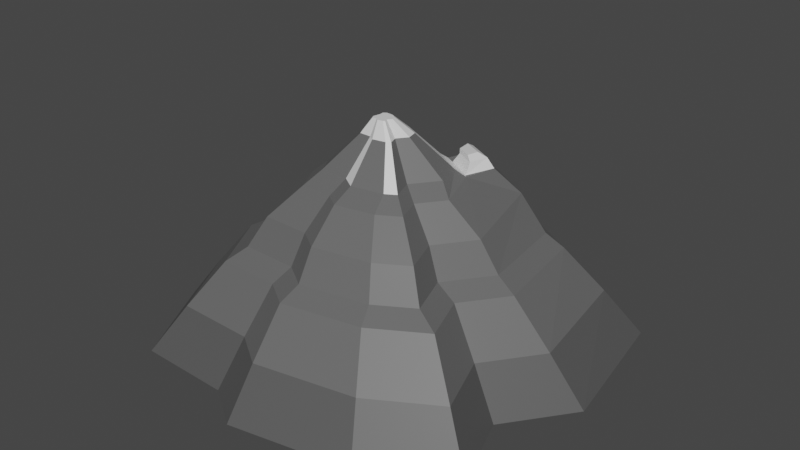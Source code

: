 # Source: Mountain2_small.blend  (saved by Blender 2.93.21; exported with 4.5.12 LTS)
import bpy
from mathutils import Matrix  # noqa: F401  (used for matrix-valued properties, if any)

bpy.ops.wm.read_factory_settings(use_empty=True)
scene = bpy.context.scene
scene.name = 'Scene'

# ---- collections
col_collection = bpy.data.collections.new('Collection'); scene.collection.children.link(col_collection)

# ---- materials (node trees are filled in below, after node groups)
mat_base_colour = bpy.data.materials.new('Base colour')
mat_base_colour.use_transparent_shadow = False
mat_material_001 = bpy.data.materials.new('Material.001')
mat_material_001.use_transparent_shadow = False
mat_material_002 = bpy.data.materials.new('Material.002')
mat_material_002.use_transparent_shadow = False

# ---- material node trees
mat_base_colour.use_nodes = True; mat_base_colour.node_tree.nodes.clear()
_N = mat_base_colour.node_tree.nodes; _L = mat_base_colour.node_tree.links
n0 = _N.new('ShaderNodeBsdfPrincipled'); n0.name = 'Principled BSDF'; n0.location = (10, 300)
n0.distribution = 'GGX'
n0.subsurface_method = 'BURLEY'
n0.inputs[0].default_value = (0.1237, 0.1237, 0.1237, 1.0)
n0.inputs[3].default_value = 1.45
n0.inputs[27].default_value = (0.0, 0.0, 0.0, 1.0)
n0.inputs[28].default_value = 1.0
n1 = _N.new('ShaderNodeOutputMaterial'); n1.name = 'Material Output'; n1.location = (300, 300)
_L.new(n0.outputs[0], n1.inputs[0])
n1.is_active_output = True
mat_material_001.use_nodes = True; mat_material_001.node_tree.nodes.clear()
_N = mat_material_001.node_tree.nodes; _L = mat_material_001.node_tree.links
n0 = _N.new('ShaderNodeBsdfPrincipled'); n0.name = 'Principled BSDF'; n0.location = (10, 300)
n0.distribution = 'GGX'
n0.subsurface_method = 'BURLEY'
n0.inputs[0].default_value = (0.08714, 0.08714, 0.08714, 1.0)
n0.inputs[3].default_value = 1.45
n0.inputs[27].default_value = (0.0, 0.0, 0.0, 1.0)
n0.inputs[28].default_value = 1.0
n1 = _N.new('ShaderNodeOutputMaterial'); n1.name = 'Material Output'; n1.location = (300, 300)
_L.new(n0.outputs[0], n1.inputs[0])
n1.is_active_output = True
mat_material_002.use_nodes = True; mat_material_002.node_tree.nodes.clear()
_N = mat_material_002.node_tree.nodes; _L = mat_material_002.node_tree.links
n0 = _N.new('ShaderNodeBsdfPrincipled'); n0.name = 'Principled BSDF'; n0.location = (10, 300)
n0.distribution = 'GGX'
n0.subsurface_method = 'BURLEY'
n0.inputs[3].default_value = 1.45
n0.inputs[27].default_value = (0.0, 0.0, 0.0, 1.0)
n0.inputs[28].default_value = 1.0
n1 = _N.new('ShaderNodeOutputMaterial'); n1.name = 'Material Output'; n1.location = (300, 300)
_L.new(n0.outputs[0], n1.inputs[0])
n1.is_active_output = True

# ---- world
world_world = bpy.data.worlds.new('World'); scene.world = world_world
world_world.use_nodes = True; world_world.node_tree.nodes.clear()
_N = world_world.node_tree.nodes; _L = world_world.node_tree.links
n0 = _N.new('ShaderNodeOutputWorld'); n0.name = 'World Output'; n0.location = (300, 300)
n1 = _N.new('ShaderNodeBackground'); n1.name = 'Background'; n1.location = (10, 300)
n1.inputs[0].default_value = (0.05088, 0.05088, 0.05088, 1.0)
_L.new(n1.outputs[0], n0.inputs[0])
n0.is_active_output = True
world_world.color = (0.05088, 0.05088, 0.05088)
world_world.use_sun_shadow = False
world_world.sun_shadow_jitter_overblur = 0.0

# ---- meshes
me_plane = bpy.data.meshes.new('Plane')
me_plane.from_pydata([(-0.4052, 0.1865, 0.4052), (-0.3813, -0.01414, 0.4052), (-0.4553, -0.3231, 0.4052), (-0.3533, -0.5149, 0.4052), (-0.606, -0.7924, 0.0), (-0.8115, -0.4058, 0.0), (-0.6931, 0.08881, 0.0), (-0.7349, 0.4406, 0.0), (-0.3553, 0.7157, 0.0), (0.2637, 0.7267, 0.01277), (0.72, 0.4446, 0.01277), (0.8045, -0.09578, 0.0), (0.613, -0.35, 0.0), (0.714, -0.6391, 0.0), (0.404, -0.8237, 0.0), (-0.06617, -0.9143, 0.0), (-0.2334, -0.8028, 0.0), (-0.2131, 0.3257, 0.4052), (0.1477, 0.3951, 0.4134), (0.4067, 0.235, 0.4134), (0.4463, -0.1147, 0.4052), (0.3188, -0.2839, 0.4052), (0.3781, -0.4535, 0.4052), (0.2366, -0.5378, 0.4052), (-0.02926, -0.589, 0.4052), (-0.1311, -0.5211, 0.4052), (0.1826, 0.4296, 0.3738), (0.4804, 0.2455, 0.3738), (-0.2332, 0.3993, 0.361), (-0.481, 0.2197, 0.361), (-0.4537, -0.009908, 0.361), (-0.531, -0.3327, 0.361), (-0.3969, -0.585, 0.361), (0.5238, -0.1304, 0.361), (0.3988, -0.2963, 0.361), (0.4647, -0.485, 0.361), (0.2624, -0.6055, 0.361), (-0.0445, -0.6646, 0.361), (-0.1536, -0.5919, 0.361), (0.05371, 0.06362, 0.6833), (0.1763, -0.01218, 0.6833), (-0.1115, 0.07934, 0.6833), (-0.1843, 0.02656, 0.6833), (-0.1729, -0.06917, 0.6833), (-0.2131, -0.2372, 0.6833), (-0.1762, -0.3067, 0.6833), (0.2016, -0.1135, 0.6833), (0.1268, -0.2128, 0.6833), (0.1563, -0.2974, 0.6833), (0.1159, -0.3215, 0.6833), (-0.009156, -0.3456, 0.6833), (-0.06273, -0.3098, 0.6833), (0.1146, 0.09675, 0.7097), (0.1764, 0.05926, 0.7134), (-0.1249, 0.1079, 0.6377), (-0.2351, 0.02797, 0.6377), (-0.2215, -0.08719, 0.6377), (-0.2639, -0.2645, 0.6377), (-0.2054, -0.3746, 0.6377), (0.2536, -0.1449, 0.6377), (0.1804, -0.242, 0.6377), (0.2145, -0.3394, 0.6377), (0.1332, -0.3878, 0.6377), (-0.01938, -0.4172, 0.6377), (-0.07784, -0.3782, 0.6377), (0.01714, -0.06859, 0.8176), (0.06665, -0.0992, 0.8176), (-0.04956, -0.06224, 0.8176), (-0.07898, -0.08356, 0.8176), (-0.07438, -0.1222, 0.8176), (-0.09063, -0.1901, 0.8176), (-0.07571, -0.2181, 0.8176), (0.07688, -0.1401, 0.8176), (0.04666, -0.1802, 0.8176), (0.0586, -0.2144, 0.8176), (0.04228, -0.2241, 0.8176), (-0.008246, -0.2339, 0.8176), (-0.02988, -0.2194, 0.8176), (0.002492, -0.1393, 0.8795), (0.02272, -0.1518, 0.8795), (-0.02476, -0.1367, 0.8795), (-0.03678, -0.1454, 0.8795), (-0.0349, -0.1612, 0.8795), (-0.04154, -0.1889, 0.8795), (-0.03544, -0.2004, 0.8795), (0.0269, -0.1685, 0.8795), (0.01455, -0.1849, 0.8795), (0.01943, -0.1989, 0.8795), (0.01276, -0.2029, 0.8795), (-0.007881, -0.2068, 0.8795), (-0.01672, -0.2009, 0.8795), (0.3346, -0.7168, 0.184), (-0.05555, -0.7919, 0.184), (-0.6105, 0.3323, 0.184), (-0.2954, 0.5607, 0.184), (-0.1943, -0.6994, 0.184), (0.2239, 0.5812, 0.1967), (-0.5035, -0.6908, 0.184), (0.6026, 0.3471, 0.1967), (0.667, -0.1127, 0.184), (0.508, -0.3237, 0.184), (-0.6741, -0.37, 0.184), (0.5918, -0.5636, 0.184), (-0.5758, 0.04044, 0.184), (0.3183, -0.4118, 0.5215), (0.1988, -0.483, 0.5215), (-0.343, 0.1286, 0.5215), (-0.1809, 0.2461, 0.5215), (-0.02565, -0.5262, 0.5215), (-0.3229, -0.04084, 0.5215), (-0.1116, -0.4689, 0.5215), (-0.3853, -0.3017, 0.5215), (-0.2993, -0.4636, 0.5215), (0.1887, 0.1027, 0.7139), (0.3759, -0.1257, 0.5215), (0.2683, -0.2686, 0.5215), (0.1091, 0.151, 0.7092), (0.06938, 0.08936, 0.663), (0.218, -0.002547, 0.663), (0.3138, 0.2039, 0.555), (0.09517, 0.3391, 0.555), (0.09143, 0.08143, 0.6521), (0.2032, 0.01363, 0.6589), (0.2468, 0.1239, 0.6603), (0.08726, 0.2207, 0.6507), (0.1183, 0.09118, 0.6934), (0.2, 0.04164, 0.6983), (0.2226, 0.1129, 0.6992), (0.1112, 0.1805, 0.6925)], [], [(92, 91, 36, 37), (94, 93, 29, 28), (5, 6, 7, 8, 9, 10, 11, 12, 13, 14, 15, 16, 4), (105, 104, 61, 62), (95, 92, 37, 38), (96, 94, 28, 26), (97, 95, 38, 32), (98, 96, 26, 27), (99, 98, 27, 33), (100, 99, 33, 34), (101, 97, 32, 31), (102, 100, 34, 35), (103, 101, 31, 30), (91, 102, 35, 36), (93, 103, 30, 29), (18, 19, 27, 26), (17, 18, 26, 28), (0, 17, 28, 29), (1, 0, 29, 30), (2, 1, 30, 31), (3, 2, 31, 32), (19, 20, 33, 27), (20, 21, 34, 33), (21, 22, 35, 34), (22, 23, 36, 35), (23, 24, 37, 36), (24, 25, 38, 37), (25, 3, 32, 38), (49, 48, 74, 75), (107, 106, 55, 54), (108, 105, 62, 63), (106, 109, 56, 55), (110, 108, 63, 64), (109, 111, 57, 56), (112, 110, 64, 58), (111, 112, 58, 57), (114, 119, 118, 59), (115, 114, 59, 60), (113, 116, 52, 53), (104, 115, 60, 61), (120, 107, 54, 117), (39, 40, 118, 117), (41, 39, 117, 54), (42, 41, 54, 55), (43, 42, 55, 56), (44, 43, 56, 57), (45, 44, 57, 58), (40, 46, 59, 118), (46, 47, 60, 59), (47, 48, 61, 60), (48, 49, 62, 61), (49, 50, 63, 62), (50, 51, 64, 63), (51, 45, 58, 64), (72, 66, 79, 85), (41, 42, 68, 67), (50, 49, 75, 76), (42, 43, 69, 68), (51, 50, 76, 77), (43, 44, 70, 69), (45, 51, 77, 71), (44, 45, 71, 70), (46, 40, 66, 72), (47, 46, 72, 73), (40, 39, 65, 66), (48, 47, 73, 74), (39, 41, 67, 65), (83, 84, 90, 89, 88, 87, 86, 85, 79, 78, 80, 81, 82), (73, 72, 85, 86), (66, 65, 78, 79), (74, 73, 86, 87), (65, 67, 80, 78), (75, 74, 87, 88), (67, 68, 81, 80), (76, 75, 88, 89), (68, 69, 82, 81), (77, 76, 89, 90), (69, 70, 83, 82), (71, 77, 90, 84), (70, 71, 84, 83), (7, 6, 103, 93), (14, 13, 102, 91), (6, 5, 101, 103), (13, 12, 100, 102), (5, 4, 97, 101), (12, 11, 99, 100), (11, 10, 98, 99), (10, 9, 96, 98), (4, 16, 95, 97), (9, 8, 94, 96), (16, 15, 92, 95), (8, 7, 93, 94), (15, 14, 91, 92), (18, 17, 107, 120), (22, 21, 115, 104), (19, 18, 120, 119), (21, 20, 114, 115), (20, 19, 119, 114), (2, 3, 112, 111), (3, 25, 110, 112), (1, 2, 111, 109), (25, 24, 108, 110), (0, 1, 109, 106), (24, 23, 105, 108), (17, 0, 106, 107), (23, 22, 104, 105), (122, 121, 117, 118), (123, 122, 118, 119), (121, 124, 120, 117), (124, 123, 119, 120), (126, 125, 121, 122), (127, 126, 122, 123), (125, 128, 124, 121), (128, 127, 123, 124), (53, 52, 125, 126), (113, 53, 126, 127), (52, 116, 128, 125), (116, 113, 127, 128)])
me_plane.polygons.foreach_set('material_index', [0, 0, 0, 0, 0, 0, 0, 0, 0, 0, 0, 0, 0, 0, 0, 0, 0, 0, 0, 0, 0, 0, 0, 0, 0, 0, 0, 0, 2, 0, 0, 0, 0, 0, 0, 0, 0, 0, 2, 0, 0, 2, 0, 0, 0, 0, 0, 0, 0, 0, 0, 0, 0, 0, 2, 0, 0, 0, 2, 2, 0, 0, 0, 0, 2, 0, 2, 2, 2, 2, 2, 2, 2, 2, 2, 2, 2, 2, 2, 2, 1, 1, 1, 1, 1, 1, 1, 1, 1, 1, 1, 1, 1, 0, 0, 0, 0, 0, 0, 0, 0, 0, 0, 0, 0, 0, 2, 0, 0, 0, 2, 2, 2, 2, 2, 2, 2, 2])
_uv = me_plane.uv_layers.new(name='UVMap')
_uv.uv.foreach_set('vector', [0.4669, 0.04287, 0.702, 0.08815, 0.702, 0.08815, 0.4669, 0.04287, 0.3224, 0.8579, 0.1326, 0.7203, 0.1326, 0.7203, 0.3224, 0.8579, 0.09424, 0.2971, 0.1535, 0.5444, 0.1326, 0.7203, 0.3224, 0.8579, 0.6149, 0.83, 0.8431, 0.6889, 0.9023, 0.4521, 0.8065, 0.325, 0.857, 0.1804, 0.702, 0.08815, 0.4669, 0.04287, 0.3833, 0.0986, 0.197, 0.1038, 0.6823, 0.14, 0.7907, 0.2046, 0.7907, 0.2046, 0.6823, 0.14, 0.3833, 0.0986, 0.4669, 0.04287, 0.4669, 0.04287, 0.3833, 0.0986, 0.6149, 0.83, 0.3224, 0.8579, 0.3224, 0.8579, 0.6149, 0.83, 0.197, 0.1038, 0.3833, 0.0986, 0.3833, 0.0986, 0.197, 0.1038, 0.8431, 0.6889, 0.6149, 0.83, 0.6149, 0.83, 0.8431, 0.6889, 0.9023, 0.4521, 0.8431, 0.6889, 0.8431, 0.6889, 0.9023, 0.4521, 0.8065, 0.325, 0.9023, 0.4521, 0.9023, 0.4521, 0.8065, 0.325, 0.09424, 0.2971, 0.197, 0.1038, 0.197, 0.1038, 0.09424, 0.2971, 0.857, 0.1804, 0.8065, 0.325, 0.8065, 0.325, 0.857, 0.1804, 0.1535, 0.5444, 0.09424, 0.2971, 0.09424, 0.2971, 0.1535, 0.5444, 0.702, 0.08815, 0.857, 0.1804, 0.857, 0.1804, 0.702, 0.08815, 0.1326, 0.7203, 0.1535, 0.5444, 0.1535, 0.5444, 0.1326, 0.7203, 0.597, 0.7768, 0.7954, 0.6541, 0.8431, 0.6889, 0.6149, 0.83, 0.3377, 0.8015, 0.597, 0.7768, 0.6149, 0.83, 0.3224, 0.8579, 0.1906, 0.6949, 0.3377, 0.8015, 0.3224, 0.8579, 0.1326, 0.7203, 0.2089, 0.5412, 0.1906, 0.6949, 0.1326, 0.7203, 0.1535, 0.5444, 0.1522, 0.3045, 0.2089, 0.5412, 0.1535, 0.5444, 0.09424, 0.2971, 0.2303, 0.1576, 0.1522, 0.3045, 0.09424, 0.2971, 0.197, 0.1038, 0.7954, 0.6541, 0.8429, 0.4642, 0.9023, 0.4521, 0.8431, 0.6889, 0.8429, 0.4642, 0.7453, 0.3345, 0.8065, 0.325, 0.9023, 0.4521, 0.7453, 0.3345, 0.7907, 0.2046, 0.857, 0.1804, 0.8065, 0.325, 0.7907, 0.2046, 0.6823, 0.14, 0.702, 0.08815, 0.857, 0.1804, 0.6823, 0.14, 0.4786, 0.1008, 0.4669, 0.04287, 0.702, 0.08815, 0.4786, 0.1008, 0.4006, 0.1528, 0.3833, 0.0986, 0.4669, 0.04287, 0.4006, 0.1528, 0.2303, 0.1576, 0.197, 0.1038, 0.3833, 0.0986, 0.6592, 0.2007, 0.7131, 0.2328, 0.7131, 0.2328, 0.6592, 0.2007, 0.3377, 0.8015, 0.1906, 0.6949, 0.1906, 0.6949, 0.3377, 0.8015, 0.4786, 0.1008, 0.6823, 0.14, 0.6823, 0.14, 0.4786, 0.1008, 0.1906, 0.6949, 0.2089, 0.5412, 0.2089, 0.5412, 0.1906, 0.6949, 0.4006, 0.1528, 0.4786, 0.1008, 0.4786, 0.1008, 0.4006, 0.1528, 0.2089, 0.5412, 0.1522, 0.3045, 0.1522, 0.3045, 0.2089, 0.5412, 0.2303, 0.1576, 0.4006, 0.1528, 0.4006, 0.1528, 0.2303, 0.1576, 0.1522, 0.3045, 0.2303, 0.1576, 0.2303, 0.1576, 0.1522, 0.3045, 0.8429, 0.4642, 0.7954, 0.6541, 0.7954, 0.6541, 0.8429, 0.4642, 0.7453, 0.3345, 0.8429, 0.4642, 0.8429, 0.4642, 0.7453, 0.3345, 0.7365, 0.6906, 0.6557, 0.7405, 0.6603, 0.7377, 0.7319, 0.6934, 0.7907, 0.2046, 0.7453, 0.3345, 0.7453, 0.3345, 0.7907, 0.2046, 0.597, 0.7768, 0.3377, 0.8015, 0.3377, 0.8015, 0.597, 0.7768, 0.5761, 0.7146, 0.7397, 0.6134, 0.7954, 0.6541, 0.597, 0.7768, 0.3557, 0.7356, 0.5761, 0.7146, 0.597, 0.7768, 0.3377, 0.8015, 0.2585, 0.6651, 0.3557, 0.7356, 0.3377, 0.8015, 0.1906, 0.6949, 0.2737, 0.5374, 0.2585, 0.6651, 0.1906, 0.6949, 0.2089, 0.5412, 0.22, 0.3132, 0.2737, 0.5374, 0.2089, 0.5412, 0.1522, 0.3045, 0.2693, 0.2204, 0.22, 0.3132, 0.1522, 0.3045, 0.2303, 0.1576, 0.7397, 0.6134, 0.7735, 0.4783, 0.8429, 0.4642, 0.7954, 0.6541, 0.7735, 0.4783, 0.6737, 0.3457, 0.7453, 0.3345, 0.8429, 0.4642, 0.6737, 0.3457, 0.7131, 0.2328, 0.7907, 0.2046, 0.7453, 0.3345, 0.7131, 0.2328, 0.6592, 0.2007, 0.6823, 0.14, 0.7907, 0.2046, 0.6592, 0.2007, 0.4922, 0.1685, 0.4786, 0.1008, 0.6823, 0.14, 0.4922, 0.1685, 0.4207, 0.2162, 0.4006, 0.1528, 0.4786, 0.1008, 0.4207, 0.2162, 0.2693, 0.2204, 0.2303, 0.1576, 0.4006, 0.1528, 0.7735, 0.4783, 0.7397, 0.6134, 0.7397, 0.6134, 0.7735, 0.4783, 0.3557, 0.7356, 0.2585, 0.6651, 0.2585, 0.6651, 0.3557, 0.7356, 0.4922, 0.1685, 0.6592, 0.2007, 0.6592, 0.2007, 0.4922, 0.1685, 0.2585, 0.6651, 0.2737, 0.5374, 0.2737, 0.5374, 0.2585, 0.6651, 0.4207, 0.2162, 0.4922, 0.1685, 0.4922, 0.1685, 0.4207, 0.2162, 0.2737, 0.5374, 0.22, 0.3132, 0.22, 0.3132, 0.2737, 0.5374, 0.2693, 0.2204, 0.4207, 0.2162, 0.4207, 0.2162, 0.2693, 0.2204, 0.22, 0.3132, 0.2693, 0.2204, 0.2693, 0.2204, 0.22, 0.3132, 0.7735, 0.4783, 0.7397, 0.6134, 0.7397, 0.6134, 0.7735, 0.4783, 0.6737, 0.3457, 0.7735, 0.4783, 0.7735, 0.4783, 0.6737, 0.3457, 0.7397, 0.6134, 0.5761, 0.7146, 0.5761, 0.7146, 0.7397, 0.6134, 0.7131, 0.2328, 0.6737, 0.3457, 0.6737, 0.3457, 0.7131, 0.2328, 0.5761, 0.7146, 0.3557, 0.7356, 0.3557, 0.7356, 0.5761, 0.7146, 0.22, 0.3132, 0.2693, 0.2204, 0.4207, 0.2162, 0.4922, 0.1685, 0.6592, 0.2007, 0.7131, 0.2328, 0.6737, 0.3457, 0.7735, 0.4783, 0.7397, 0.6134, 0.5761, 0.7146, 0.3557, 0.7356, 0.2585, 0.6651, 0.2737, 0.5374, 0.6737, 0.3457, 0.7735, 0.4783, 0.7735, 0.4783, 0.6737, 0.3457, 0.7397, 0.6134, 0.5761, 0.7146, 0.5761, 0.7146, 0.7397, 0.6134, 0.7131, 0.2328, 0.6737, 0.3457, 0.6737, 0.3457, 0.7131, 0.2328, 0.5761, 0.7146, 0.3557, 0.7356, 0.3557, 0.7356, 0.5761, 0.7146, 0.6592, 0.2007, 0.7131, 0.2328, 0.7131, 0.2328, 0.6592, 0.2007, 0.3557, 0.7356, 0.2585, 0.6651, 0.2585, 0.6651, 0.3557, 0.7356, 0.4922, 0.1685, 0.6592, 0.2007, 0.6592, 0.2007, 0.4922, 0.1685, 0.2585, 0.6651, 0.2737, 0.5374, 0.2737, 0.5374, 0.2585, 0.6651, 0.4207, 0.2162, 0.4922, 0.1685, 0.4922, 0.1685, 0.4207, 0.2162, 0.2737, 0.5374, 0.22, 0.3132, 0.22, 0.3132, 0.2737, 0.5374, 0.2693, 0.2204, 0.4207, 0.2162, 0.4207, 0.2162, 0.2693, 0.2204, 0.22, 0.3132, 0.2693, 0.2204, 0.2693, 0.2204, 0.22, 0.3132, 0.1326, 0.7203, 0.1535, 0.5444, 0.1535, 0.5444, 0.1326, 0.7203, 0.702, 0.08815, 0.857, 0.1804, 0.857, 0.1804, 0.702, 0.08815, 0.1535, 0.5444, 0.09424, 0.2971, 0.09424, 0.2971, 0.1535, 0.5444, 0.857, 0.1804, 0.8065, 0.325, 0.8065, 0.325, 0.857, 0.1804, 0.09424, 0.2971, 0.197, 0.1038, 0.197, 0.1038, 0.09424, 0.2971, 0.8065, 0.325, 0.9023, 0.4521, 0.9023, 0.4521, 0.8065, 0.325, 0.9023, 0.4521, 0.8431, 0.6889, 0.8431, 0.6889, 0.9023, 0.4521, 0.8431, 0.6889, 0.6149, 0.83, 0.6149, 0.83, 0.8431, 0.6889, 0.197, 0.1038, 0.3833, 0.0986, 0.3833, 0.0986, 0.197, 0.1038, 0.6149, 0.83, 0.3224, 0.8579, 0.3224, 0.8579, 0.6149, 0.83, 0.3833, 0.0986, 0.4669, 0.04287, 0.4669, 0.04287, 0.3833, 0.0986, 0.3224, 0.8579, 0.1326, 0.7203, 0.1326, 0.7203, 0.3224, 0.8579, 0.4669, 0.04287, 0.702, 0.08815, 0.702, 0.08815, 0.4669, 0.04287, 0.597, 0.7768, 0.3377, 0.8015, 0.3377, 0.8015, 0.597, 0.7768, 0.7907, 0.2046, 0.7453, 0.3345, 0.7453, 0.3345, 0.7907, 0.2046, 0.7954, 0.6541, 0.597, 0.7768, 0.597, 0.7768, 0.7954, 0.6541, 0.7453, 0.3345, 0.8429, 0.4642, 0.8429, 0.4642, 0.7453, 0.3345, 0.8429, 0.4642, 0.7954, 0.6541, 0.7954, 0.6541, 0.8429, 0.4642, 0.1522, 0.3045, 0.2303, 0.1576, 0.2303, 0.1576, 0.1522, 0.3045, 0.2303, 0.1576, 0.4006, 0.1528, 0.4006, 0.1528, 0.2303, 0.1576, 0.2089, 0.5412, 0.1522, 0.3045, 0.1522, 0.3045, 0.2089, 0.5412, 0.4006, 0.1528, 0.4786, 0.1008, 0.4786, 0.1008, 0.4006, 0.1528, 0.1906, 0.6949, 0.2089, 0.5412, 0.2089, 0.5412, 0.1906, 0.6949, 0.4786, 0.1008, 0.6823, 0.14, 0.6823, 0.14, 0.4786, 0.1008, 0.3377, 0.8015, 0.1906, 0.6949, 0.1906, 0.6949, 0.3377, 0.8015, 0.6823, 0.14, 0.7907, 0.2046, 0.7907, 0.2046, 0.6823, 0.14, 0.7667, 0.6719, 0.6257, 0.7591, 0.597, 0.7768, 0.7954, 0.6541, 0.7716, 0.6689, 0.7667, 0.6719, 0.7954, 0.6541, 0.7954, 0.6541, 0.6257, 0.7591, 0.6208, 0.7621, 0.597, 0.7768, 0.597, 0.7768, 0.6208, 0.7621, 0.7716, 0.6689, 0.7954, 0.6541, 0.597, 0.7768, 0.7452, 0.6852, 0.6471, 0.7459, 0.6257, 0.7591, 0.7667, 0.6719, 0.751, 0.6816, 0.7452, 0.6852, 0.7667, 0.6719, 0.7716, 0.6689, 0.6471, 0.7459, 0.6413, 0.7494, 0.6208, 0.7621, 0.6257, 0.7591, 0.6413, 0.7494, 0.751, 0.6816, 0.7716, 0.6689, 0.6208, 0.7621, 0.7319, 0.6934, 0.6603, 0.7377, 0.6471, 0.7459, 0.7452, 0.6852, 0.7365, 0.6906, 0.7319, 0.6934, 0.7452, 0.6852, 0.751, 0.6816, 0.6603, 0.7377, 0.6557, 0.7405, 0.6413, 0.7494, 0.6471, 0.7459, 0.6557, 0.7405, 0.7365, 0.6906, 0.751, 0.6816, 0.6413, 0.7494])
me_plane.materials.append(mat_base_colour)
me_plane.materials.append(mat_material_001)
me_plane.materials.append(mat_material_002)
me_plane.use_remesh_fix_poles = True
me_plane.use_remesh_preserve_attributes = False
me_plane.update()

# ---- objects
ob_plane = bpy.data.objects.new('Plane', me_plane)

# ---- transforms, parenting, visibility, modifiers, constraints
ob_plane.location = (0.0, 0.0, 0.0)
ob_plane.scale = (3.256, 3.256, 3.256)

# ---- collection membership
col_collection.objects.link(ob_plane)

# ---- scene / render settings (as saved in the file)
scene.frame_start = 1; scene.frame_end = 250; scene.frame_set(1)
scene.render.engine = 'BLENDER_EEVEE_NEXT'
scene.cycles.use_denoising = False
scene.cycles.samples = 128
scene.cycles.sampling_pattern = 'TABULATED_SOBOL'
scene.cycles.use_adaptive_sampling = False
scene.cycles.use_light_tree = False
scene.view_settings.view_transform = 'Filmic'
bpy.context.view_layer.update()

# ---- added for rendering (the .blend has no active camera and no usable light): camera, sun
cam_auto = bpy.data.cameras.new('AutoCamera')
cam_auto.lens = 50.0
cam_auto.sensor_width = 36.0
cam_auto.clip_end = 1000.0
ob_auto_camera = bpy.data.objects.new('AutoCamera', cam_auto)
scene.collection.objects.link(ob_auto_camera)
ob_auto_camera.location = (7.416, -9.21812, 7.37376)
ob_auto_camera.rotation_euler = (1.09748, -7.21219e-08, 0.694738)
scene.camera = ob_auto_camera
light_auto_sun = bpy.data.lights.new('AutoSun', 'SUN')
light_auto_sun.energy = 3.0
light_auto_sun.angle = 0.0523599
ob_auto_sun = bpy.data.objects.new('AutoSun', light_auto_sun)
scene.collection.objects.link(ob_auto_sun)
ob_auto_sun.rotation_euler = (0.872665, 0.174533, 0.523599)
bpy.context.view_layer.update()
